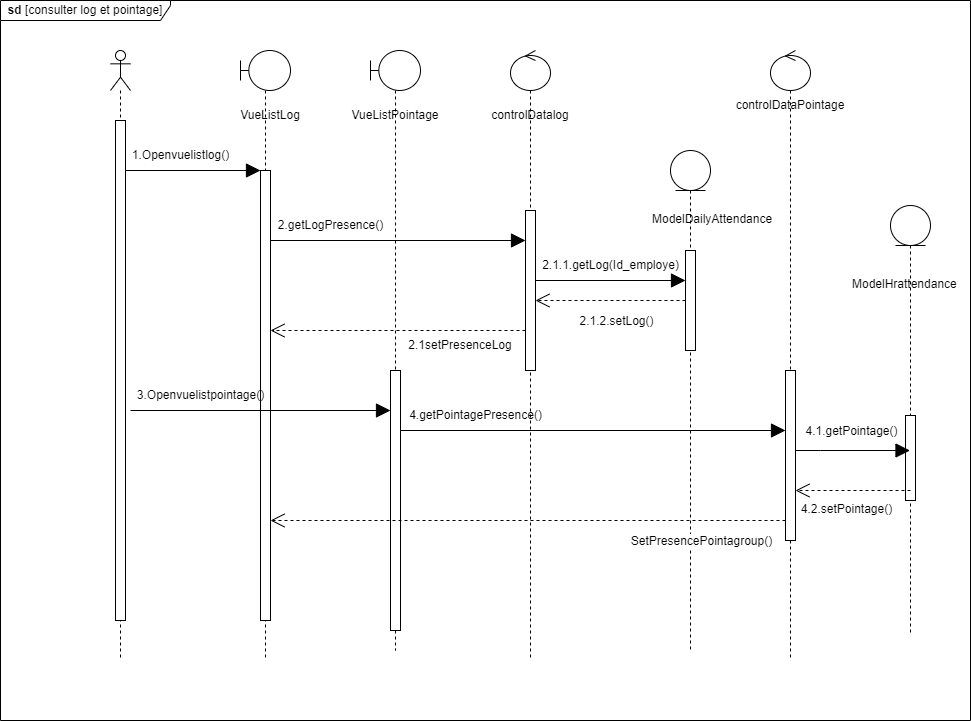

The diagram above was exported from draw.io. Its source (the exported page's mxGraphModel, read from the mxfile embedded in the PNG):
<mxGraphModel dx="2261" dy="733" grid="1" gridSize="10" guides="1" tooltips="1" connect="1" arrows="1" fold="1" page="1" pageScale="1" pageWidth="827" pageHeight="1169" math="0" shadow="0">
  <root>
    <mxCell id="0" />
    <mxCell id="1" parent="0" />
    <mxCell id="A5RBOforYYM7HajB-Tma-3" value="" style="shape=umlLifeline;perimeter=lifelinePerimeter;whiteSpace=wrap;html=1;container=1;dropTarget=0;collapsible=0;recursiveResize=0;outlineConnect=0;portConstraint=eastwest;newEdgeStyle={&quot;edgeStyle&quot;:&quot;elbowEdgeStyle&quot;,&quot;elbow&quot;:&quot;vertical&quot;,&quot;curved&quot;:0,&quot;rounded&quot;:0};participant=umlBoundary;size=40;" parent="1" vertex="1">
      <mxGeometry x="170" y="80" width="50" height="610" as="geometry" />
    </mxCell>
    <mxCell id="A5RBOforYYM7HajB-Tma-11" value="" style="html=1;points=[];perimeter=orthogonalPerimeter;outlineConnect=0;targetShapes=umlLifeline;portConstraint=eastwest;newEdgeStyle={&quot;edgeStyle&quot;:&quot;elbowEdgeStyle&quot;,&quot;elbow&quot;:&quot;vertical&quot;,&quot;curved&quot;:0,&quot;rounded&quot;:0};" parent="A5RBOforYYM7HajB-Tma-3" vertex="1">
      <mxGeometry x="20" y="120" width="10" height="450" as="geometry" />
    </mxCell>
    <mxCell id="A5RBOforYYM7HajB-Tma-5" value="" style="shape=umlLifeline;perimeter=lifelinePerimeter;whiteSpace=wrap;html=1;container=1;dropTarget=0;collapsible=0;recursiveResize=0;outlineConnect=0;portConstraint=eastwest;newEdgeStyle={&quot;edgeStyle&quot;:&quot;elbowEdgeStyle&quot;,&quot;elbow&quot;:&quot;vertical&quot;,&quot;curved&quot;:0,&quot;rounded&quot;:0};participant=umlEntity;" parent="1" vertex="1">
      <mxGeometry x="600" y="180" width="40" height="500" as="geometry" />
    </mxCell>
    <mxCell id="A5RBOforYYM7HajB-Tma-7" value="" style="shape=umlLifeline;perimeter=lifelinePerimeter;whiteSpace=wrap;html=1;container=1;dropTarget=0;collapsible=0;recursiveResize=0;outlineConnect=0;portConstraint=eastwest;newEdgeStyle={&quot;edgeStyle&quot;:&quot;elbowEdgeStyle&quot;,&quot;elbow&quot;:&quot;vertical&quot;,&quot;curved&quot;:0,&quot;rounded&quot;:0};participant=umlActor;" parent="1" vertex="1">
      <mxGeometry x="40" y="80" width="20" height="610" as="geometry" />
    </mxCell>
    <mxCell id="A5RBOforYYM7HajB-Tma-10" value="" style="html=1;points=[];perimeter=orthogonalPerimeter;outlineConnect=0;targetShapes=umlLifeline;portConstraint=eastwest;newEdgeStyle={&quot;edgeStyle&quot;:&quot;elbowEdgeStyle&quot;,&quot;elbow&quot;:&quot;vertical&quot;,&quot;curved&quot;:0,&quot;rounded&quot;:0};" parent="A5RBOforYYM7HajB-Tma-7" vertex="1">
      <mxGeometry x="5" y="70" width="10" height="500" as="geometry" />
    </mxCell>
    <mxCell id="A5RBOforYYM7HajB-Tma-8" value="" style="shape=umlLifeline;perimeter=lifelinePerimeter;whiteSpace=wrap;html=1;container=1;dropTarget=0;collapsible=0;recursiveResize=0;outlineConnect=0;portConstraint=eastwest;newEdgeStyle={&quot;edgeStyle&quot;:&quot;elbowEdgeStyle&quot;,&quot;elbow&quot;:&quot;vertical&quot;,&quot;curved&quot;:0,&quot;rounded&quot;:0};participant=umlControl;" parent="1" vertex="1">
      <mxGeometry x="440" y="80" width="40" height="610" as="geometry" />
    </mxCell>
    <mxCell id="A5RBOforYYM7HajB-Tma-9" value="" style="shape=umlLifeline;perimeter=lifelinePerimeter;whiteSpace=wrap;html=1;container=1;dropTarget=0;collapsible=0;recursiveResize=0;outlineConnect=0;portConstraint=eastwest;newEdgeStyle={&quot;edgeStyle&quot;:&quot;elbowEdgeStyle&quot;,&quot;elbow&quot;:&quot;vertical&quot;,&quot;curved&quot;:0,&quot;rounded&quot;:0};participant=umlControl;" parent="1" vertex="1">
      <mxGeometry x="700" y="80" width="40" height="610" as="geometry" />
    </mxCell>
    <mxCell id="A5RBOforYYM7HajB-Tma-15" value="" style="endArrow=block;endFill=1;endSize=12;html=1;rounded=0;" parent="1" edge="1" source="A5RBOforYYM7HajB-Tma-10">
      <mxGeometry width="160" relative="1" as="geometry">
        <mxPoint x="60" y="200" as="sourcePoint" />
        <mxPoint x="190" y="200" as="targetPoint" />
      </mxGeometry>
    </mxCell>
    <mxCell id="A5RBOforYYM7HajB-Tma-19" value="&lt;b&gt;sd&lt;/b&gt; [consulter log et pointage]" style="shape=umlFrame;whiteSpace=wrap;html=1;pointerEvents=0;width=170;height=20;fillColor=#ffffff;" parent="1" vertex="1">
      <mxGeometry x="-70" y="30" width="970" height="720" as="geometry" />
    </mxCell>
    <mxCell id="A5RBOforYYM7HajB-Tma-21" value="VueListLog" style="text;html=1;strokeColor=none;fillColor=none;align=center;verticalAlign=middle;whiteSpace=wrap;rounded=0;" parent="1" vertex="1">
      <mxGeometry x="170" y="130" width="60" height="30" as="geometry" />
    </mxCell>
    <mxCell id="A5RBOforYYM7HajB-Tma-22" value="" style="shape=umlLifeline;perimeter=lifelinePerimeter;whiteSpace=wrap;html=1;container=1;dropTarget=0;collapsible=0;recursiveResize=0;outlineConnect=0;portConstraint=eastwest;newEdgeStyle={&quot;edgeStyle&quot;:&quot;elbowEdgeStyle&quot;,&quot;elbow&quot;:&quot;vertical&quot;,&quot;curved&quot;:0,&quot;rounded&quot;:0};participant=umlBoundary;size=40;" parent="1" vertex="1">
      <mxGeometry x="300" y="80" width="50" height="600" as="geometry" />
    </mxCell>
    <mxCell id="A5RBOforYYM7HajB-Tma-23" value="" style="html=1;points=[];perimeter=orthogonalPerimeter;outlineConnect=0;targetShapes=umlLifeline;portConstraint=eastwest;newEdgeStyle={&quot;edgeStyle&quot;:&quot;elbowEdgeStyle&quot;,&quot;elbow&quot;:&quot;vertical&quot;,&quot;curved&quot;:0,&quot;rounded&quot;:0};" parent="A5RBOforYYM7HajB-Tma-22" vertex="1">
      <mxGeometry x="20" y="320" width="10" height="260" as="geometry" />
    </mxCell>
    <mxCell id="A5RBOforYYM7HajB-Tma-24" value="VueListPointage" style="text;html=1;strokeColor=none;fillColor=none;align=center;verticalAlign=middle;whiteSpace=wrap;rounded=0;" parent="1" vertex="1">
      <mxGeometry x="295" y="130" width="60" height="30" as="geometry" />
    </mxCell>
    <mxCell id="vnDBbqfmwdleq23sgLSE-2" value="controlDatalog" style="text;html=1;strokeColor=none;fillColor=none;align=center;verticalAlign=middle;whiteSpace=wrap;rounded=0;" vertex="1" parent="1">
      <mxGeometry x="430" y="130" width="60" height="30" as="geometry" />
    </mxCell>
    <mxCell id="vnDBbqfmwdleq23sgLSE-3" value="" style="html=1;points=[];perimeter=orthogonalPerimeter;outlineConnect=0;targetShapes=umlLifeline;portConstraint=eastwest;newEdgeStyle={&quot;edgeStyle&quot;:&quot;elbowEdgeStyle&quot;,&quot;elbow&quot;:&quot;vertical&quot;,&quot;curved&quot;:0,&quot;rounded&quot;:0};" vertex="1" parent="1">
      <mxGeometry x="455" y="240" width="10" height="160" as="geometry" />
    </mxCell>
    <mxCell id="vnDBbqfmwdleq23sgLSE-4" value="controlDataPointage" style="text;html=1;strokeColor=none;fillColor=none;align=center;verticalAlign=middle;whiteSpace=wrap;rounded=0;" vertex="1" parent="1">
      <mxGeometry x="690" y="120" width="60" height="30" as="geometry" />
    </mxCell>
    <mxCell id="vnDBbqfmwdleq23sgLSE-5" value="" style="endArrow=block;endFill=1;endSize=12;html=1;rounded=0;" edge="1" parent="1" target="vnDBbqfmwdleq23sgLSE-3">
      <mxGeometry width="160" relative="1" as="geometry">
        <mxPoint x="200" y="270" as="sourcePoint" />
        <mxPoint x="335" y="270" as="targetPoint" />
      </mxGeometry>
    </mxCell>
    <mxCell id="vnDBbqfmwdleq23sgLSE-6" value="2.getLogPresence()" style="text;html=1;align=center;verticalAlign=middle;resizable=0;points=[];autosize=1;strokeColor=none;fillColor=none;" vertex="1" parent="1">
      <mxGeometry x="195" y="240" width="130" height="30" as="geometry" />
    </mxCell>
    <mxCell id="vnDBbqfmwdleq23sgLSE-8" value="2.1.1.getLog(Id_employe)" style="text;html=1;align=center;verticalAlign=middle;resizable=0;points=[];autosize=1;strokeColor=none;fillColor=none;" vertex="1" parent="1">
      <mxGeometry x="460" y="280" width="160" height="30" as="geometry" />
    </mxCell>
    <mxCell id="vnDBbqfmwdleq23sgLSE-9" value="" style="endArrow=block;endFill=1;endSize=12;html=1;rounded=0;" edge="1" parent="1">
      <mxGeometry width="160" relative="1" as="geometry">
        <mxPoint x="465" y="310" as="sourcePoint" />
        <mxPoint x="615" y="310" as="targetPoint" />
      </mxGeometry>
    </mxCell>
    <mxCell id="vnDBbqfmwdleq23sgLSE-10" value="" style="html=1;points=[];perimeter=orthogonalPerimeter;outlineConnect=0;targetShapes=umlLifeline;portConstraint=eastwest;newEdgeStyle={&quot;edgeStyle&quot;:&quot;elbowEdgeStyle&quot;,&quot;elbow&quot;:&quot;vertical&quot;,&quot;curved&quot;:0,&quot;rounded&quot;:0};" vertex="1" parent="1">
      <mxGeometry x="615" y="280" width="10" height="100" as="geometry" />
    </mxCell>
    <mxCell id="vnDBbqfmwdleq23sgLSE-11" value="" style="endArrow=open;dashed=1;endFill=0;endSize=12;html=1;rounded=0;" edge="1" parent="1" source="vnDBbqfmwdleq23sgLSE-10" target="vnDBbqfmwdleq23sgLSE-3">
      <mxGeometry width="160" relative="1" as="geometry">
        <mxPoint x="120" y="440" as="sourcePoint" />
        <mxPoint x="280" y="440" as="targetPoint" />
      </mxGeometry>
    </mxCell>
    <mxCell id="vnDBbqfmwdleq23sgLSE-12" value="&lt;font style=&quot;font-size: 12px;&quot;&gt;2.1.2.setLog()&lt;/font&gt;" style="edgeLabel;html=1;align=center;verticalAlign=middle;resizable=0;points=[];" vertex="1" connectable="0" parent="vnDBbqfmwdleq23sgLSE-11">
      <mxGeometry x="0.04" y="5" relative="1" as="geometry">
        <mxPoint x="8" y="15" as="offset" />
      </mxGeometry>
    </mxCell>
    <mxCell id="vnDBbqfmwdleq23sgLSE-15" value="2.1setPresenceLog" style="text;html=1;strokeColor=none;fillColor=none;align=center;verticalAlign=middle;whiteSpace=wrap;rounded=0;" vertex="1" parent="1">
      <mxGeometry x="360" y="360" width="60" height="30" as="geometry" />
    </mxCell>
    <mxCell id="vnDBbqfmwdleq23sgLSE-17" value="&lt;div style=&quot;text-align: center;&quot;&gt;&lt;span style=&quot;background-color: initial;&quot;&gt;ModelDailyAttendance&lt;/span&gt;&lt;/div&gt;" style="text;whiteSpace=wrap;html=1;" vertex="1" parent="1">
      <mxGeometry x="580" y="235" width="100" height="25" as="geometry" />
    </mxCell>
    <mxCell id="vnDBbqfmwdleq23sgLSE-19" value="3.Openvuelistpointage()" style="text;html=1;align=center;verticalAlign=middle;resizable=0;points=[];autosize=1;strokeColor=none;fillColor=none;" vertex="1" parent="1">
      <mxGeometry x="55" y="410" width="150" height="30" as="geometry" />
    </mxCell>
    <mxCell id="vnDBbqfmwdleq23sgLSE-21" value="" style="html=1;points=[];perimeter=orthogonalPerimeter;outlineConnect=0;targetShapes=umlLifeline;portConstraint=eastwest;newEdgeStyle={&quot;edgeStyle&quot;:&quot;elbowEdgeStyle&quot;,&quot;elbow&quot;:&quot;vertical&quot;,&quot;curved&quot;:0,&quot;rounded&quot;:0};" vertex="1" parent="1">
      <mxGeometry x="715" y="400" width="10" height="170" as="geometry" />
    </mxCell>
    <mxCell id="vnDBbqfmwdleq23sgLSE-23" value="4.getPointagePresence()" style="text;html=1;align=center;verticalAlign=middle;resizable=0;points=[];autosize=1;strokeColor=none;fillColor=none;" vertex="1" parent="1">
      <mxGeometry x="325" y="430" width="160" height="30" as="geometry" />
    </mxCell>
    <mxCell id="vnDBbqfmwdleq23sgLSE-24" value="" style="endArrow=block;endFill=1;endSize=12;html=1;rounded=0;" edge="1" parent="1" target="A5RBOforYYM7HajB-Tma-23">
      <mxGeometry width="160" relative="1" as="geometry">
        <mxPoint x="60" y="440" as="sourcePoint" />
        <mxPoint x="305" y="440" as="targetPoint" />
      </mxGeometry>
    </mxCell>
    <mxCell id="vnDBbqfmwdleq23sgLSE-25" value="1.Openvuelistlog()" style="text;html=1;align=center;verticalAlign=middle;resizable=0;points=[];autosize=1;strokeColor=none;fillColor=none;" vertex="1" parent="1">
      <mxGeometry x="50" y="170" width="120" height="30" as="geometry" />
    </mxCell>
    <mxCell id="vnDBbqfmwdleq23sgLSE-26" value="" style="shape=umlLifeline;perimeter=lifelinePerimeter;whiteSpace=wrap;html=1;container=1;dropTarget=0;collapsible=0;recursiveResize=0;outlineConnect=0;portConstraint=eastwest;newEdgeStyle={&quot;edgeStyle&quot;:&quot;elbowEdgeStyle&quot;,&quot;elbow&quot;:&quot;vertical&quot;,&quot;curved&quot;:0,&quot;rounded&quot;:0};participant=umlEntity;" vertex="1" parent="1">
      <mxGeometry x="820" y="235" width="40" height="430" as="geometry" />
    </mxCell>
    <mxCell id="vnDBbqfmwdleq23sgLSE-30" value="" style="html=1;points=[];perimeter=orthogonalPerimeter;outlineConnect=0;targetShapes=umlLifeline;portConstraint=eastwest;newEdgeStyle={&quot;edgeStyle&quot;:&quot;elbowEdgeStyle&quot;,&quot;elbow&quot;:&quot;vertical&quot;,&quot;curved&quot;:0,&quot;rounded&quot;:0};" vertex="1" parent="vnDBbqfmwdleq23sgLSE-26">
      <mxGeometry x="15" y="210" width="10" height="85" as="geometry" />
    </mxCell>
    <mxCell id="vnDBbqfmwdleq23sgLSE-27" value="&lt;div style=&quot;text-align: center;&quot;&gt;&lt;span style=&quot;background-color: initial;&quot;&gt;ModelHrattendance&lt;/span&gt;&lt;/div&gt;" style="text;whiteSpace=wrap;html=1;" vertex="1" parent="1">
      <mxGeometry x="780" y="300" width="100" height="25" as="geometry" />
    </mxCell>
    <mxCell id="vnDBbqfmwdleq23sgLSE-28" value="" style="endArrow=block;endFill=1;endSize=12;html=1;rounded=0;" edge="1" parent="1" target="vnDBbqfmwdleq23sgLSE-21">
      <mxGeometry width="160" relative="1" as="geometry">
        <mxPoint x="330" y="460" as="sourcePoint" />
        <mxPoint x="590" y="460" as="targetPoint" />
      </mxGeometry>
    </mxCell>
    <mxCell id="vnDBbqfmwdleq23sgLSE-29" value="" style="endArrow=block;endFill=1;endSize=12;html=1;rounded=0;" edge="1" parent="1" source="vnDBbqfmwdleq23sgLSE-21" target="vnDBbqfmwdleq23sgLSE-26">
      <mxGeometry width="160" relative="1" as="geometry">
        <mxPoint x="730" y="470" as="sourcePoint" />
        <mxPoint x="830" y="480" as="targetPoint" />
        <Array as="points">
          <mxPoint x="750" y="480" />
        </Array>
      </mxGeometry>
    </mxCell>
    <mxCell id="vnDBbqfmwdleq23sgLSE-31" value="" style="endArrow=open;dashed=1;endFill=0;endSize=12;html=1;rounded=0;" edge="1" parent="1" target="vnDBbqfmwdleq23sgLSE-21">
      <mxGeometry width="160" relative="1" as="geometry">
        <mxPoint x="840" y="520" as="sourcePoint" />
        <mxPoint x="690" y="520" as="targetPoint" />
      </mxGeometry>
    </mxCell>
    <mxCell id="vnDBbqfmwdleq23sgLSE-32" value="&lt;font style=&quot;font-size: 12px;&quot;&gt;4.1.getPointage()&lt;/font&gt;" style="edgeLabel;html=1;align=center;verticalAlign=middle;resizable=0;points=[];" vertex="1" connectable="0" parent="vnDBbqfmwdleq23sgLSE-31">
      <mxGeometry x="0.04" y="5" relative="1" as="geometry">
        <mxPoint y="-65" as="offset" />
      </mxGeometry>
    </mxCell>
    <mxCell id="vnDBbqfmwdleq23sgLSE-33" value="&lt;font style=&quot;font-size: 12px;&quot;&gt;4.2.setPointage()&lt;/font&gt;" style="edgeLabel;html=1;align=center;verticalAlign=middle;resizable=0;points=[];" vertex="1" connectable="0" parent="1">
      <mxGeometry x="780" y="540" as="geometry">
        <mxPoint x="-5" y="-2" as="offset" />
      </mxGeometry>
    </mxCell>
    <mxCell id="vnDBbqfmwdleq23sgLSE-36" value="" style="endArrow=open;dashed=1;endFill=0;endSize=12;html=1;rounded=0;" edge="1" parent="1" target="A5RBOforYYM7HajB-Tma-11">
      <mxGeometry width="160" relative="1" as="geometry">
        <mxPoint x="455" y="360" as="sourcePoint" />
        <mxPoint x="305" y="360" as="targetPoint" />
      </mxGeometry>
    </mxCell>
    <mxCell id="vnDBbqfmwdleq23sgLSE-38" value="" style="endArrow=open;dashed=1;endFill=0;endSize=12;html=1;rounded=0;" edge="1" parent="1" target="A5RBOforYYM7HajB-Tma-11">
      <mxGeometry width="160" relative="1" as="geometry">
        <mxPoint x="715" y="550" as="sourcePoint" />
        <mxPoint x="565" y="550" as="targetPoint" />
      </mxGeometry>
    </mxCell>
    <mxCell id="vnDBbqfmwdleq23sgLSE-39" value="&lt;font style=&quot;font-size: 12px;&quot;&gt;SetPresencePointagroup()&lt;/font&gt;" style="edgeLabel;html=1;align=center;verticalAlign=middle;resizable=0;points=[];" vertex="1" connectable="0" parent="vnDBbqfmwdleq23sgLSE-38">
      <mxGeometry x="0.04" y="5" relative="1" as="geometry">
        <mxPoint x="183" y="15" as="offset" />
      </mxGeometry>
    </mxCell>
  </root>
</mxGraphModel>